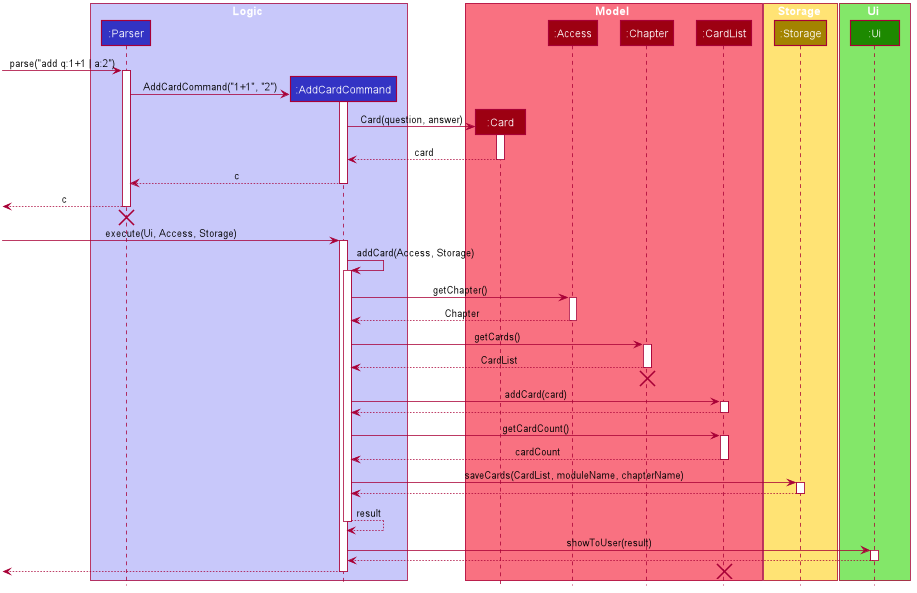

The diagram above was rendered by PlantUML. Its source (embedded in the PNG):
@startuml








skinparam BackgroundColor #FFFFFFF

skinparam Shadowing false

skinparam Class {
    FontColor #FFFFFF
    BorderThickness 1
    BorderColor #FFFFFF
    StereotypeFontColor #FFFFFF
    FontName Arial
}

skinparam Actor {
    BorderColor #000000
    Color #000000
    FontName Arial
}

skinparam Sequence {
    MessageAlign center
    BoxFontSize 15
    BoxPadding 0
    BoxFontColor #FFFFFF
    FontName Arial
}

skinparam Participant {
    FontColor #FFFFFFF
    Padding 20
}

skinparam MinClassWidth 50
skinparam ParticipantPadding 10
skinparam Shadowing false
skinparam DefaultTextAlignment center
skinparam packageStyle Rectangle

hide footbox
hide members
hide circle

box Logic #C8C8FA
participant ":Parser" as Parser #3333C4
participant ":AddCardCommand" as AddCardCommand #3333C4
end box

box Model #F97181
participant ":Card" as Card #9D0012
participant ":Access" as Access #9D0012
participant ":Chapter" as Chapter #9D0012
participant ":CardList" as CardList #9D0012
end box

box Storage #FFE374
participant ":Storage" as Storage #A38300
end box

box Ui #83E769
participant ":Ui" as Ui #1D8900
end box

[-> Parser : parse("add q:1+1 | a:2")
activate Parser

create AddCardCommand
Parser -> AddCardCommand : AddCardCommand("1+1", "2")
activate AddCardCommand

create Card
AddCardCommand -> Card : Card(question, answer)
activate Card

Card --> AddCardCommand : card
deactivate Card

AddCardCommand --> Parser : c
deactivate AddCardCommand

[<-- Parser : c
deactivate Parser
[<-[hidden]- Parser
destroy Parser

[-> AddCardCommand : execute(Ui, Access, Storage)
activate AddCardCommand

AddCardCommand -> AddCardCommand : addCard(Access, Storage)
activate AddCardCommand

AddCardCommand -> Access : getChapter()
activate Access

Access --> AddCardCommand : Chapter
deactivate Access

AddCardCommand -> Chapter : getCards()
activate Chapter

Chapter --> AddCardCommand : CardList
deactivate Chapter
[<-[hidden]- AddCardCommand
destroy Chapter

AddCardCommand -> CardList : addCard(card)
activate CardList

CardList --> AddCardCommand
deactivate CardList

AddCardCommand -> CardList : getCardCount()
activate CardList

CardList --> AddCardCommand : cardCount
deactivate CardList

AddCardCommand -> Storage : saveCards(CardList, moduleName, chapterName)
activate Storage

Storage --> AddCardCommand
deactivate Storage

AddCardCommand --> AddCardCommand : result
deactivate AddCardCommand

AddCardCommand -> Ui : showToUser(result)
activate Ui

Ui --> AddCardCommand
deactivate Ui

[<-- AddCardCommand
deactivate AddCardCommand

destroy CardList
@enduml